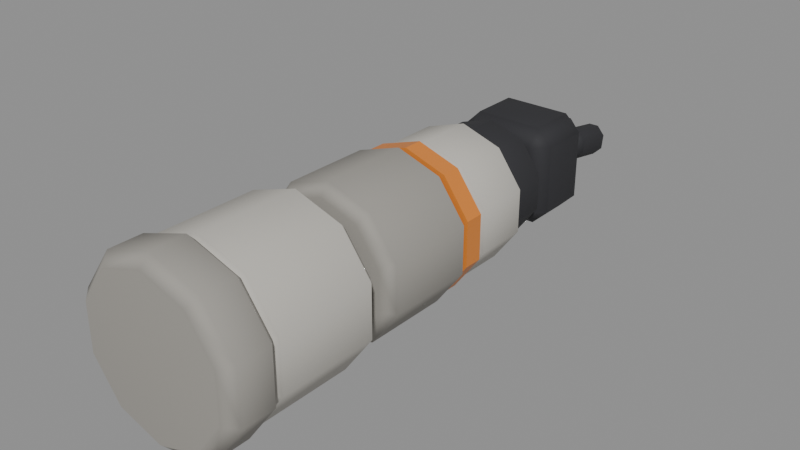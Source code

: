 # Source: TC_PLAYER_BareArm_V1.blend  (saved by Blender 4.0.36; exported with 4.5.12 LTS)
import bpy
from mathutils import Matrix  # noqa: F401  (used for matrix-valued properties, if any)

bpy.ops.wm.read_factory_settings(use_empty=True)
scene = bpy.context.scene
scene.name = 'Scene'

# ---- materials (node trees are filled in below, after node groups)
mat_tc_mvp_suitfabric = bpy.data.materials.new('TC_MVP_SuitFabric')
mat_tc_mvp_suitfabric.use_transparent_shadow = False
mat_tc_mvp_suitfabricdark = bpy.data.materials.new('TC_MVP_SuitFabricDark')
mat_tc_mvp_suitfabricdark.use_transparent_shadow = False
mat_tc_mvp_orangepaint = bpy.data.materials.new('TC_MVP_OrangePaint')
mat_tc_mvp_orangepaint.use_transparent_shadow = False
mat_tc_mvp_rubberdark = bpy.data.materials.new('TC_MVP_RubberDark')
mat_tc_mvp_rubberdark.use_transparent_shadow = False

# ---- material node trees
mat_tc_mvp_suitfabric.use_nodes = True; mat_tc_mvp_suitfabric.node_tree.nodes.clear()
_N = mat_tc_mvp_suitfabric.node_tree.nodes; _L = mat_tc_mvp_suitfabric.node_tree.links
n0 = _N.new('ShaderNodeBsdfPrincipled'); n0.name = 'Principled BSDF'; n0.location = (10, 300)
n0.inputs[0].default_value = (0.52, 0.5, 0.455, 1.0)
n0.inputs[2].default_value = 0.88
n0.inputs[3].default_value = 1.45
n1 = _N.new('ShaderNodeOutputMaterial'); n1.name = 'Material Output'; n1.location = (300, 300)
_L.new(n0.outputs[0], n1.inputs[0])
n1.is_active_output = True
mat_tc_mvp_suitfabricdark.use_nodes = True; mat_tc_mvp_suitfabricdark.node_tree.nodes.clear()
_N = mat_tc_mvp_suitfabricdark.node_tree.nodes; _L = mat_tc_mvp_suitfabricdark.node_tree.links
n0 = _N.new('ShaderNodeBsdfPrincipled'); n0.name = 'Principled BSDF'; n0.location = (10, 300)
n0.inputs[0].default_value = (0.33, 0.315, 0.285, 1.0)
n0.inputs[2].default_value = 0.9
n0.inputs[3].default_value = 1.45
n1 = _N.new('ShaderNodeOutputMaterial'); n1.name = 'Material Output'; n1.location = (300, 300)
_L.new(n0.outputs[0], n1.inputs[0])
n1.is_active_output = True
mat_tc_mvp_orangepaint.use_nodes = True; mat_tc_mvp_orangepaint.node_tree.nodes.clear()
_N = mat_tc_mvp_orangepaint.node_tree.nodes; _L = mat_tc_mvp_orangepaint.node_tree.links
n0 = _N.new('ShaderNodeBsdfPrincipled'); n0.name = 'Principled BSDF'; n0.location = (10, 300)
n0.inputs[0].default_value = (0.72, 0.23, 0.035, 1.0)
n0.inputs[2].default_value = 0.42
n0.inputs[3].default_value = 1.45
n1 = _N.new('ShaderNodeOutputMaterial'); n1.name = 'Material Output'; n1.location = (300, 300)
_L.new(n0.outputs[0], n1.inputs[0])
n1.is_active_output = True
mat_tc_mvp_rubberdark.use_nodes = True; mat_tc_mvp_rubberdark.node_tree.nodes.clear()
_N = mat_tc_mvp_rubberdark.node_tree.nodes; _L = mat_tc_mvp_rubberdark.node_tree.links
n0 = _N.new('ShaderNodeBsdfPrincipled'); n0.name = 'Principled BSDF'; n0.location = (10, 300)
n0.inputs[0].default_value = (0.028, 0.028, 0.032, 1.0)
n0.inputs[2].default_value = 0.78
n0.inputs[3].default_value = 1.45
n1 = _N.new('ShaderNodeOutputMaterial'); n1.name = 'Material Output'; n1.location = (300, 300)
_L.new(n0.outputs[0], n1.inputs[0])
n1.is_active_output = True

# ---- meshes
me_cylinder = bpy.data.meshes.new('Cylinder')
me_cylinder.from_pydata([(0.0, 0.21, 0.32), (0.0, -0.01, 0.32), (0.08817, 0.21, 0.2914), (0.08817, -0.01, 0.2914), (0.1427, 0.21, 0.2164), (0.1427, -0.01, 0.2164), (0.1427, 0.21, 0.1236), (0.1427, -0.01, 0.1236), (0.08817, 0.21, 0.04865), (0.08817, -0.01, 0.04865), (0.0, 0.21, 0.02), (0.0, -0.01, 0.02), (-0.08817, 0.21, 0.04865), (-0.08817, -0.01, 0.04865), (-0.1427, 0.21, 0.1236), (-0.1427, -0.01, 0.1236), (-0.1427, 0.21, 0.2164), (-0.1427, -0.01, 0.2164), (-0.08817, 0.21, 0.2914), (-0.08817, -0.01, 0.2914)], [], [(0, 1, 3, 2), (2, 3, 5, 4), (4, 5, 7, 6), (6, 7, 9, 8), (8, 9, 11, 10), (10, 11, 13, 12), (12, 13, 15, 14), (14, 15, 17, 16), (3, 1, 19, 17, 15, 13, 11, 9, 7, 5), (16, 17, 19, 18), (18, 19, 1, 0), (0, 2, 4, 6, 8, 10, 12, 14, 16, 18)])
_uv = me_cylinder.uv_layers.new(name='UVMap')
_uv.uv.foreach_set('vector', [1.0, 0.5, 1.0, 1.0, 0.9, 1.0, 0.9, 0.5, 0.9, 0.5, 0.9, 1.0, 0.8, 1.0, 0.8, 0.5, 0.8, 0.5, 0.8, 1.0, 0.7, 1.0, 0.7, 0.5, 0.7, 0.5, 0.7, 1.0, 0.6, 1.0, 0.6, 0.5, 0.6, 0.5, 0.6, 1.0, 0.5, 1.0, 0.5, 0.5, 0.5, 0.5, 0.5, 1.0, 0.4, 1.0, 0.4, 0.5, 0.4, 0.5, 0.4, 1.0, 0.3, 1.0, 0.3, 0.5, 0.3, 0.5, 0.3, 1.0, 0.2, 1.0, 0.2, 0.5, 0.3911, 0.4442, 0.25, 0.49, 0.1089, 0.4442, 0.02175, 0.3242, 0.02175, 0.1758, 0.1089, 0.05584, 0.25, 0.01, 0.3911, 0.05584, 0.4783, 0.1758, 0.4783, 0.3242, 0.2, 0.5, 0.2, 1.0, 0.1, 1.0, 0.1, 0.5, 0.1, 0.5, 0.1, 1.0, -7.451e-08, 1.0, -7.451e-08, 0.5, 0.75, 0.49, 0.8911, 0.4442, 0.9783, 0.3242, 0.9783, 0.1758, 0.8911, 0.05584, 0.75, 0.01, 0.6089, 0.05584, 0.5217, 0.1758, 0.5217, 0.3242, 0.6089, 0.4442])
me_cylinder.materials.append(mat_tc_mvp_suitfabric)
me_cylinder.update()
me_cylinder_001 = bpy.data.meshes.new('Cylinder.001')
me_cylinder_001.from_pydata([(0.0, 0.44, 0.308), (0.0, 0.24, 0.308), (0.08111, 0.44, 0.2816), (0.08111, 0.24, 0.2816), (0.1312, 0.44, 0.2126), (0.1312, 0.24, 0.2126), (0.1312, 0.44, 0.1274), (0.1312, 0.24, 0.1274), (0.08111, 0.44, 0.05836), (0.08111, 0.24, 0.05836), (0.0, 0.44, 0.032), (0.0, 0.24, 0.032), (-0.08111, 0.44, 0.05836), (-0.08111, 0.24, 0.05836), (-0.1312, 0.44, 0.1274), (-0.1312, 0.24, 0.1274), (-0.1312, 0.44, 0.2126), (-0.1312, 0.24, 0.2126), (-0.08111, 0.44, 0.2816), (-0.08111, 0.24, 0.2816)], [], [(0, 1, 3, 2), (2, 3, 5, 4), (4, 5, 7, 6), (6, 7, 9, 8), (8, 9, 11, 10), (10, 11, 13, 12), (12, 13, 15, 14), (14, 15, 17, 16), (3, 1, 19, 17, 15, 13, 11, 9, 7, 5), (16, 17, 19, 18), (18, 19, 1, 0), (0, 2, 4, 6, 8, 10, 12, 14, 16, 18)])
_uv = me_cylinder_001.uv_layers.new(name='UVMap')
_uv.uv.foreach_set('vector', [1.0, 0.5, 1.0, 1.0, 0.9, 1.0, 0.9, 0.5, 0.9, 0.5, 0.9, 1.0, 0.8, 1.0, 0.8, 0.5, 0.8, 0.5, 0.8, 1.0, 0.7, 1.0, 0.7, 0.5, 0.7, 0.5, 0.7, 1.0, 0.6, 1.0, 0.6, 0.5, 0.6, 0.5, 0.6, 1.0, 0.5, 1.0, 0.5, 0.5, 0.5, 0.5, 0.5, 1.0, 0.4, 1.0, 0.4, 0.5, 0.4, 0.5, 0.4, 1.0, 0.3, 1.0, 0.3, 0.5, 0.3, 0.5, 0.3, 1.0, 0.2, 1.0, 0.2, 0.5, 0.3911, 0.4442, 0.25, 0.49, 0.1089, 0.4442, 0.02175, 0.3242, 0.02175, 0.1758, 0.1089, 0.05584, 0.25, 0.01, 0.3911, 0.05584, 0.4783, 0.1758, 0.4783, 0.3242, 0.2, 0.5, 0.2, 1.0, 0.1, 1.0, 0.1, 0.5, 0.1, 0.5, 0.1, 1.0, -7.451e-08, 1.0, -7.451e-08, 0.5, 0.75, 0.49, 0.8911, 0.4442, 0.9783, 0.3242, 0.9783, 0.1758, 0.8911, 0.05584, 0.75, 0.01, 0.6089, 0.05584, 0.5217, 0.1758, 0.5217, 0.3242, 0.6089, 0.4442])
me_cylinder_001.materials.append(mat_tc_mvp_suitfabricdark)
me_cylinder_001.update()
me_cylinder_002 = bpy.data.meshes.new('Cylinder.002')
me_cylinder_002.from_pydata([(0.0, 0.61, 0.296), (0.0, 0.47, 0.296), (0.07406, 0.61, 0.2719), (0.07406, 0.47, 0.2719), (0.1198, 0.61, 0.2089), (0.1198, 0.47, 0.2089), (0.1198, 0.61, 0.1311), (0.1198, 0.47, 0.1311), (0.07406, 0.61, 0.06806), (0.07406, 0.47, 0.06806), (0.0, 0.61, 0.044), (0.0, 0.47, 0.044), (-0.07406, 0.61, 0.06806), (-0.07406, 0.47, 0.06806), (-0.1198, 0.61, 0.1311), (-0.1198, 0.47, 0.1311), (-0.1198, 0.61, 0.2089), (-0.1198, 0.47, 0.2089), (-0.07406, 0.61, 0.2719), (-0.07406, 0.47, 0.2719)], [], [(0, 1, 3, 2), (2, 3, 5, 4), (4, 5, 7, 6), (6, 7, 9, 8), (8, 9, 11, 10), (10, 11, 13, 12), (12, 13, 15, 14), (14, 15, 17, 16), (3, 1, 19, 17, 15, 13, 11, 9, 7, 5), (16, 17, 19, 18), (18, 19, 1, 0), (0, 2, 4, 6, 8, 10, 12, 14, 16, 18)])
_uv = me_cylinder_002.uv_layers.new(name='UVMap')
_uv.uv.foreach_set('vector', [1.0, 0.5, 1.0, 1.0, 0.9, 1.0, 0.9, 0.5, 0.9, 0.5, 0.9, 1.0, 0.8, 1.0, 0.8, 0.5, 0.8, 0.5, 0.8, 1.0, 0.7, 1.0, 0.7, 0.5, 0.7, 0.5, 0.7, 1.0, 0.6, 1.0, 0.6, 0.5, 0.6, 0.5, 0.6, 1.0, 0.5, 1.0, 0.5, 0.5, 0.5, 0.5, 0.5, 1.0, 0.4, 1.0, 0.4, 0.5, 0.4, 0.5, 0.4, 1.0, 0.3, 1.0, 0.3, 0.5, 0.3, 0.5, 0.3, 1.0, 0.2, 1.0, 0.2, 0.5, 0.3911, 0.4442, 0.25, 0.49, 0.1089, 0.4442, 0.02175, 0.3242, 0.02175, 0.1758, 0.1089, 0.05584, 0.25, 0.01, 0.3911, 0.05584, 0.4783, 0.1758, 0.4783, 0.3242, 0.2, 0.5, 0.2, 1.0, 0.1, 1.0, 0.1, 0.5, 0.1, 0.5, 0.1, 1.0, -7.451e-08, 1.0, -7.451e-08, 0.5, 0.75, 0.49, 0.8911, 0.4442, 0.9783, 0.3242, 0.9783, 0.1758, 0.8911, 0.05584, 0.75, 0.01, 0.6089, 0.05584, 0.5217, 0.1758, 0.5217, 0.3242, 0.6089, 0.4442])
me_cylinder_002.materials.append(mat_tc_mvp_suitfabric)
me_cylinder_002.update()
me_cylinder_003 = bpy.data.meshes.new('Cylinder.003')
me_cylinder_003.from_pydata([(0.0, 0.01, 0.328), (0.0, -0.09, 0.328), (0.09287, 0.01, 0.2978), (0.09287, -0.09, 0.2978), (0.1503, 0.01, 0.2188), (0.1503, -0.09, 0.2188), (0.1503, 0.01, 0.1212), (0.1503, -0.09, 0.1212), (0.09287, 0.01, 0.04218), (0.09287, -0.09, 0.04218), (0.0, 0.01, 0.012), (0.0, -0.09, 0.012), (-0.09287, 0.01, 0.04218), (-0.09287, -0.09, 0.04218), (-0.1503, 0.01, 0.1212), (-0.1503, -0.09, 0.1212), (-0.1503, 0.01, 0.2188), (-0.1503, -0.09, 0.2188), (-0.09287, 0.01, 0.2978), (-0.09287, -0.09, 0.2978)], [], [(0, 1, 3, 2), (2, 3, 5, 4), (4, 5, 7, 6), (6, 7, 9, 8), (8, 9, 11, 10), (10, 11, 13, 12), (12, 13, 15, 14), (14, 15, 17, 16), (3, 1, 19, 17, 15, 13, 11, 9, 7, 5), (16, 17, 19, 18), (18, 19, 1, 0), (0, 2, 4, 6, 8, 10, 12, 14, 16, 18)])
_uv = me_cylinder_003.uv_layers.new(name='UVMap')
_uv.uv.foreach_set('vector', [1.0, 0.5, 1.0, 1.0, 0.9, 1.0, 0.9, 0.5, 0.9, 0.5, 0.9, 1.0, 0.8, 1.0, 0.8, 0.5, 0.8, 0.5, 0.8, 1.0, 0.7, 1.0, 0.7, 0.5, 0.7, 0.5, 0.7, 1.0, 0.6, 1.0, 0.6, 0.5, 0.6, 0.5, 0.6, 1.0, 0.5, 1.0, 0.5, 0.5, 0.5, 0.5, 0.5, 1.0, 0.4, 1.0, 0.4, 0.5, 0.4, 0.5, 0.4, 1.0, 0.3, 1.0, 0.3, 0.5, 0.3, 0.5, 0.3, 1.0, 0.2, 1.0, 0.2, 0.5, 0.3911, 0.4442, 0.25, 0.49, 0.1089, 0.4442, 0.02175, 0.3242, 0.02175, 0.1758, 0.1089, 0.05584, 0.25, 0.01, 0.3911, 0.05584, 0.4783, 0.1758, 0.4783, 0.3242, 0.2, 0.5, 0.2, 1.0, 0.1, 1.0, 0.1, 0.5, 0.1, 0.5, 0.1, 1.0, -7.451e-08, 1.0, -7.451e-08, 0.5, 0.75, 0.49, 0.8911, 0.4442, 0.9783, 0.3242, 0.9783, 0.1758, 0.8911, 0.05584, 0.75, 0.01, 0.6089, 0.05584, 0.5217, 0.1758, 0.5217, 0.3242, 0.6089, 0.4442])
me_cylinder_003.materials.append(mat_tc_mvp_suitfabricdark)
me_cylinder_003.update()
me_cylinder_004 = bpy.data.meshes.new('Cylinder.004')
me_cylinder_004.from_pydata([(0.0, 0.4725, 0.302), (0.0, 0.4375, 0.302), (0.07759, 0.4725, 0.2768), (0.07759, 0.4375, 0.2768), (0.1255, 0.4725, 0.2108), (0.1255, 0.4375, 0.2108), (0.1255, 0.4725, 0.1292), (0.1255, 0.4375, 0.1292), (0.07759, 0.4725, 0.06321), (0.07759, 0.4375, 0.06321), (0.0, 0.4725, 0.038), (0.0, 0.4375, 0.038), (-0.07759, 0.4725, 0.06321), (-0.07759, 0.4375, 0.06321), (-0.1255, 0.4725, 0.1292), (-0.1255, 0.4375, 0.1292), (-0.1255, 0.4725, 0.2108), (-0.1255, 0.4375, 0.2108), (-0.07759, 0.4725, 0.2768), (-0.07759, 0.4375, 0.2768)], [], [(0, 1, 3, 2), (2, 3, 5, 4), (4, 5, 7, 6), (6, 7, 9, 8), (8, 9, 11, 10), (10, 11, 13, 12), (12, 13, 15, 14), (14, 15, 17, 16), (3, 1, 19, 17, 15, 13, 11, 9, 7, 5), (16, 17, 19, 18), (18, 19, 1, 0), (0, 2, 4, 6, 8, 10, 12, 14, 16, 18)])
_uv = me_cylinder_004.uv_layers.new(name='UVMap')
_uv.uv.foreach_set('vector', [1.0, 0.5, 1.0, 1.0, 0.9, 1.0, 0.9, 0.5, 0.9, 0.5, 0.9, 1.0, 0.8, 1.0, 0.8, 0.5, 0.8, 0.5, 0.8, 1.0, 0.7, 1.0, 0.7, 0.5, 0.7, 0.5, 0.7, 1.0, 0.6, 1.0, 0.6, 0.5, 0.6, 0.5, 0.6, 1.0, 0.5, 1.0, 0.5, 0.5, 0.5, 0.5, 0.5, 1.0, 0.4, 1.0, 0.4, 0.5, 0.4, 0.5, 0.4, 1.0, 0.3, 1.0, 0.3, 0.5, 0.3, 0.5, 0.3, 1.0, 0.2, 1.0, 0.2, 0.5, 0.3911, 0.4442, 0.25, 0.49, 0.1089, 0.4442, 0.02175, 0.3242, 0.02175, 0.1758, 0.1089, 0.05584, 0.25, 0.01, 0.3911, 0.05584, 0.4783, 0.1758, 0.4783, 0.3242, 0.2, 0.5, 0.2, 1.0, 0.1, 1.0, 0.1, 0.5, 0.1, 0.5, 0.1, 1.0, -7.451e-08, 1.0, -7.451e-08, 0.5, 0.75, 0.49, 0.8911, 0.4442, 0.9783, 0.3242, 0.9783, 0.1758, 0.8911, 0.05584, 0.75, 0.01, 0.6089, 0.05584, 0.5217, 0.1758, 0.5217, 0.3242, 0.6089, 0.4442])
me_cylinder_004.materials.append(mat_tc_mvp_orangepaint)
me_cylinder_004.update()
me_cylinder_005 = bpy.data.meshes.new('Cylinder.005')
me_cylinder_005.from_pydata([(0.0, 0.685, 0.278), (0.0, 0.595, 0.278), (0.06348, 0.685, 0.2574), (0.06348, 0.595, 0.2574), (0.1027, 0.685, 0.2034), (0.1027, 0.595, 0.2034), (0.1027, 0.685, 0.1366), (0.1027, 0.595, 0.1366), (0.06348, 0.685, 0.08263), (0.06348, 0.595, 0.08263), (0.0, 0.685, 0.062), (0.0, 0.595, 0.062), (-0.06348, 0.685, 0.08263), (-0.06348, 0.595, 0.08263), (-0.1027, 0.685, 0.1366), (-0.1027, 0.595, 0.1366), (-0.1027, 0.685, 0.2034), (-0.1027, 0.595, 0.2034), (-0.06348, 0.685, 0.2574), (-0.06348, 0.595, 0.2574)], [], [(0, 1, 3, 2), (2, 3, 5, 4), (4, 5, 7, 6), (6, 7, 9, 8), (8, 9, 11, 10), (10, 11, 13, 12), (12, 13, 15, 14), (14, 15, 17, 16), (3, 1, 19, 17, 15, 13, 11, 9, 7, 5), (16, 17, 19, 18), (18, 19, 1, 0), (0, 2, 4, 6, 8, 10, 12, 14, 16, 18)])
_uv = me_cylinder_005.uv_layers.new(name='UVMap')
_uv.uv.foreach_set('vector', [1.0, 0.5, 1.0, 1.0, 0.9, 1.0, 0.9, 0.5, 0.9, 0.5, 0.9, 1.0, 0.8, 1.0, 0.8, 0.5, 0.8, 0.5, 0.8, 1.0, 0.7, 1.0, 0.7, 0.5, 0.7, 0.5, 0.7, 1.0, 0.6, 1.0, 0.6, 0.5, 0.6, 0.5, 0.6, 1.0, 0.5, 1.0, 0.5, 0.5, 0.5, 0.5, 0.5, 1.0, 0.4, 1.0, 0.4, 0.5, 0.4, 0.5, 0.4, 1.0, 0.3, 1.0, 0.3, 0.5, 0.3, 0.5, 0.3, 1.0, 0.2, 1.0, 0.2, 0.5, 0.3911, 0.4442, 0.25, 0.49, 0.1089, 0.4442, 0.02175, 0.3242, 0.02175, 0.1758, 0.1089, 0.05584, 0.25, 0.01, 0.3911, 0.05584, 0.4783, 0.1758, 0.4783, 0.3242, 0.2, 0.5, 0.2, 1.0, 0.1, 1.0, 0.1, 0.5, 0.1, 0.5, 0.1, 1.0, -7.451e-08, 1.0, -7.451e-08, 0.5, 0.75, 0.49, 0.8911, 0.4442, 0.9783, 0.3242, 0.9783, 0.1758, 0.8911, 0.05584, 0.75, 0.01, 0.6089, 0.05584, 0.5217, 0.1758, 0.5217, 0.3242, 0.6089, 0.4442])
me_cylinder_005.materials.append(mat_tc_mvp_rubberdark)
me_cylinder_005.update()
me_cube = bpy.data.meshes.new('Cube')
me_cube.from_pydata([(-0.0925, 0.695, 0.0775), (-0.0925, 0.695, 0.2625), (-0.0925, 0.845, 0.0775), (-0.0925, 0.845, 0.2625), (0.0925, 0.695, 0.0775), (0.0925, 0.695, 0.2625), (0.0925, 0.845, 0.0775), (0.0925, 0.845, 0.2625)], [], [(0, 1, 3, 2), (2, 3, 7, 6), (6, 7, 5, 4), (4, 5, 1, 0), (2, 6, 4, 0), (7, 3, 1, 5)])
_uv = me_cube.uv_layers.new(name='UVMap')
_uv.uv.foreach_set('vector', [0.375, 0.0, 0.625, 0.0, 0.625, 0.25, 0.375, 0.25, 0.375, 0.25, 0.625, 0.25, 0.625, 0.5, 0.375, 0.5, 0.375, 0.5, 0.625, 0.5, 0.625, 0.75, 0.375, 0.75, 0.375, 0.75, 0.625, 0.75, 0.625, 1.0, 0.375, 1.0, 0.125, 0.5, 0.375, 0.5, 0.375, 0.75, 0.125, 0.75, 0.625, 0.5, 0.875, 0.5, 0.875, 0.75, 0.625, 0.75])
me_cube.materials.append(mat_tc_mvp_rubberdark)
me_cube.update()
me_cube_001 = bpy.data.meshes.new('Cube.001')
me_cube_001.from_pydata([(-0.084, 0.831, 0.1666), (-0.084, 0.8405, 0.2208), (-0.084, 0.9295, 0.1492), (-0.084, 0.939, 0.2034), (-0.036, 0.831, 0.1666), (-0.036, 0.8405, 0.2208), (-0.036, 0.9295, 0.1492), (-0.036, 0.939, 0.2034)], [], [(0, 1, 3, 2), (2, 3, 7, 6), (6, 7, 5, 4), (4, 5, 1, 0), (2, 6, 4, 0), (7, 3, 1, 5)])
_uv = me_cube_001.uv_layers.new(name='UVMap')
_uv.uv.foreach_set('vector', [0.375, 0.0, 0.625, 0.0, 0.625, 0.25, 0.375, 0.25, 0.375, 0.25, 0.625, 0.25, 0.625, 0.5, 0.375, 0.5, 0.375, 0.5, 0.625, 0.5, 0.625, 0.75, 0.375, 0.75, 0.375, 0.75, 0.625, 0.75, 0.625, 1.0, 0.375, 1.0, 0.125, 0.5, 0.375, 0.5, 0.375, 0.75, 0.125, 0.75, 0.625, 0.5, 0.875, 0.5, 0.875, 0.75, 0.625, 0.75])
me_cube_001.materials.append(mat_tc_mvp_rubberdark)
me_cube_001.update()
me_cube_002 = bpy.data.meshes.new('Cube.002')
me_cube_002.from_pydata([(-0.024, 0.831, 0.1666), (-0.024, 0.8405, 0.2208), (-0.024, 0.9295, 0.1492), (-0.024, 0.939, 0.2034), (0.024, 0.831, 0.1666), (0.024, 0.8405, 0.2208), (0.024, 0.9295, 0.1492), (0.024, 0.939, 0.2034)], [], [(0, 1, 3, 2), (2, 3, 7, 6), (6, 7, 5, 4), (4, 5, 1, 0), (2, 6, 4, 0), (7, 3, 1, 5)])
_uv = me_cube_002.uv_layers.new(name='UVMap')
_uv.uv.foreach_set('vector', [0.375, 0.0, 0.625, 0.0, 0.625, 0.25, 0.375, 0.25, 0.375, 0.25, 0.625, 0.25, 0.625, 0.5, 0.375, 0.5, 0.375, 0.5, 0.625, 0.5, 0.625, 0.75, 0.375, 0.75, 0.375, 0.75, 0.625, 0.75, 0.625, 1.0, 0.375, 1.0, 0.125, 0.5, 0.375, 0.5, 0.375, 0.75, 0.125, 0.75, 0.625, 0.5, 0.875, 0.5, 0.875, 0.75, 0.625, 0.75])
me_cube_002.materials.append(mat_tc_mvp_rubberdark)
me_cube_002.update()
me_cube_003 = bpy.data.meshes.new('Cube.003')
me_cube_003.from_pydata([(0.036, 0.831, 0.1666), (0.036, 0.8405, 0.2208), (0.036, 0.9295, 0.1492), (0.036, 0.939, 0.2034), (0.084, 0.831, 0.1666), (0.084, 0.8405, 0.2208), (0.084, 0.9295, 0.1492), (0.084, 0.939, 0.2034)], [], [(0, 1, 3, 2), (2, 3, 7, 6), (6, 7, 5, 4), (4, 5, 1, 0), (2, 6, 4, 0), (7, 3, 1, 5)])
_uv = me_cube_003.uv_layers.new(name='UVMap')
_uv.uv.foreach_set('vector', [0.375, 0.0, 0.625, 0.0, 0.625, 0.25, 0.375, 0.25, 0.375, 0.25, 0.625, 0.25, 0.625, 0.5, 0.375, 0.5, 0.375, 0.5, 0.625, 0.5, 0.625, 0.75, 0.375, 0.75, 0.375, 0.75, 0.625, 0.75, 0.625, 1.0, 0.375, 1.0, 0.125, 0.5, 0.375, 0.5, 0.375, 0.75, 0.125, 0.75, 0.625, 0.5, 0.875, 0.5, 0.875, 0.75, 0.625, 0.75])
me_cube_003.materials.append(mat_tc_mvp_rubberdark)
me_cube_003.update()
me_cube_004 = bpy.data.meshes.new('Cube.004')
me_cube_004.from_pydata([(-0.1532, 0.7596, 0.09), (-0.1532, 0.7596, 0.14), (-0.1213, 0.8384, 0.09), (-0.1213, 0.8384, 0.14), (-0.1087, 0.7416, 0.09), (-0.1087, 0.7416, 0.14), (-0.07683, 0.8204, 0.09), (-0.07683, 0.8204, 0.14)], [], [(0, 1, 3, 2), (2, 3, 7, 6), (6, 7, 5, 4), (4, 5, 1, 0), (2, 6, 4, 0), (7, 3, 1, 5)])
_uv = me_cube_004.uv_layers.new(name='UVMap')
_uv.uv.foreach_set('vector', [0.375, 0.0, 0.625, 0.0, 0.625, 0.25, 0.375, 0.25, 0.375, 0.25, 0.625, 0.25, 0.625, 0.5, 0.375, 0.5, 0.375, 0.5, 0.625, 0.5, 0.625, 0.75, 0.375, 0.75, 0.375, 0.75, 0.625, 0.75, 0.625, 1.0, 0.375, 1.0, 0.125, 0.5, 0.375, 0.5, 0.375, 0.75, 0.125, 0.75, 0.625, 0.5, 0.875, 0.5, 0.875, 0.75, 0.625, 0.75])
me_cube_004.materials.append(mat_tc_mvp_rubberdark)
me_cube_004.update()

# ---- objects
ob_tc_barearm_sleeve_0 = bpy.data.objects.new('TC_BareArm_Sleeve_0', me_cylinder)
ob_tc_barearm_sleeve_1 = bpy.data.objects.new('TC_BareArm_Sleeve_1', me_cylinder_001)
ob_tc_barearm_sleeve_2 = bpy.data.objects.new('TC_BareArm_Sleeve_2', me_cylinder_002)
ob_tc_barearm_elbow = bpy.data.objects.new('TC_BareArm_Elbow', me_cylinder_003)
ob_tc_barearm_suitstripe = bpy.data.objects.new('TC_BareArm_SuitStripe', me_cylinder_004)
ob_tc_barearm_glovecuff = bpy.data.objects.new('TC_BareArm_GloveCuff', me_cylinder_005)
ob_tc_barearm_palm = bpy.data.objects.new('TC_BareArm_Palm', me_cube)
ob_tc_barearm_finger_0 = bpy.data.objects.new('TC_BareArm_Finger_0', me_cube_001)
ob_tc_barearm_finger_1 = bpy.data.objects.new('TC_BareArm_Finger_1', me_cube_002)
ob_tc_barearm_finger_2 = bpy.data.objects.new('TC_BareArm_Finger_2', me_cube_003)
ob_tc_barearm_thumb = bpy.data.objects.new('TC_BareArm_Thumb', me_cube_004)

# ---- transforms, parenting, visibility, modifiers, constraints
ob_tc_barearm_sleeve_0.location = (0.0, 0.0, 0.0)
_m = ob_tc_barearm_sleeve_0.modifiers.new('Bevel', 'BEVEL')
_m.width = 0.02
_m.width_pct = 0.02
_m.angle_limit = 0.6981
_m = ob_tc_barearm_sleeve_0.modifiers.new('WeightedNormal', 'WEIGHTED_NORMAL')
ob_tc_barearm_sleeve_1.location = (0.0, 0.0, 0.0)
_m = ob_tc_barearm_sleeve_1.modifiers.new('Bevel', 'BEVEL')
_m.width = 0.02
_m.width_pct = 0.02
_m.angle_limit = 0.6981
_m = ob_tc_barearm_sleeve_1.modifiers.new('WeightedNormal', 'WEIGHTED_NORMAL')
ob_tc_barearm_sleeve_2.location = (0.0, 0.0, 0.0)
_m = ob_tc_barearm_sleeve_2.modifiers.new('Bevel', 'BEVEL')
_m.width = 0.02
_m.width_pct = 0.02
_m.angle_limit = 0.6981
_m = ob_tc_barearm_sleeve_2.modifiers.new('WeightedNormal', 'WEIGHTED_NORMAL')
ob_tc_barearm_elbow.location = (0.0, 0.0, 0.0)
_m = ob_tc_barearm_elbow.modifiers.new('Bevel', 'BEVEL')
_m.width = 0.02
_m.width_pct = 0.02
_m.angle_limit = 0.6981
_m = ob_tc_barearm_elbow.modifiers.new('WeightedNormal', 'WEIGHTED_NORMAL')
ob_tc_barearm_suitstripe.location = (0.0, 0.0, 0.0)
ob_tc_barearm_glovecuff.location = (0.0, 0.0, 0.0)
_m = ob_tc_barearm_glovecuff.modifiers.new('Bevel', 'BEVEL')
_m.width = 0.012
_m.width_pct = 0.012
_m.angle_limit = 0.6981
_m = ob_tc_barearm_glovecuff.modifiers.new('WeightedNormal', 'WEIGHTED_NORMAL')
ob_tc_barearm_palm.location = (0.0, 0.0, 0.0)
_m = ob_tc_barearm_palm.modifiers.new('Bevel', 'BEVEL')
_m.width = 0.03
_m.width_pct = 0.03
_m.angle_limit = 0.6981
_m = ob_tc_barearm_palm.modifiers.new('WeightedNormal', 'WEIGHTED_NORMAL')
ob_tc_barearm_finger_0.location = (0.0, 0.0, 0.0)
_m = ob_tc_barearm_finger_0.modifiers.new('Bevel', 'BEVEL')
_m.width = 0.015
_m.width_pct = 0.015
_m.angle_limit = 0.6981
_m = ob_tc_barearm_finger_0.modifiers.new('WeightedNormal', 'WEIGHTED_NORMAL')
ob_tc_barearm_finger_1.location = (0.0, 0.0, 0.0)
_m = ob_tc_barearm_finger_1.modifiers.new('Bevel', 'BEVEL')
_m.width = 0.015
_m.width_pct = 0.015
_m.angle_limit = 0.6981
_m = ob_tc_barearm_finger_1.modifiers.new('WeightedNormal', 'WEIGHTED_NORMAL')
ob_tc_barearm_finger_2.location = (0.0, 0.0, 0.0)
_m = ob_tc_barearm_finger_2.modifiers.new('Bevel', 'BEVEL')
_m.width = 0.015
_m.width_pct = 0.015
_m.angle_limit = 0.6981
_m = ob_tc_barearm_finger_2.modifiers.new('WeightedNormal', 'WEIGHTED_NORMAL')
ob_tc_barearm_thumb.location = (0.0, 0.0, 0.0)
_m = ob_tc_barearm_thumb.modifiers.new('Bevel', 'BEVEL')
_m.width = 0.015
_m.width_pct = 0.015
_m.angle_limit = 0.6981
_m = ob_tc_barearm_thumb.modifiers.new('WeightedNormal', 'WEIGHTED_NORMAL')

# ---- collection membership
scene.collection.objects.link(ob_tc_barearm_sleeve_0)
scene.collection.objects.link(ob_tc_barearm_sleeve_1)
scene.collection.objects.link(ob_tc_barearm_sleeve_2)
scene.collection.objects.link(ob_tc_barearm_elbow)
scene.collection.objects.link(ob_tc_barearm_suitstripe)
scene.collection.objects.link(ob_tc_barearm_glovecuff)
scene.collection.objects.link(ob_tc_barearm_palm)
scene.collection.objects.link(ob_tc_barearm_finger_0)
scene.collection.objects.link(ob_tc_barearm_finger_1)
scene.collection.objects.link(ob_tc_barearm_finger_2)
scene.collection.objects.link(ob_tc_barearm_thumb)

# ---- scene / render settings (as saved in the file)
scene.frame_start = 1; scene.frame_end = 250; scene.frame_set(1)
scene.render.engine = 'BLENDER_EEVEE_NEXT'
scene.cycles.sampling_pattern = 'TABULATED_SOBOL'
bpy.context.view_layer.update()

# ---- added for rendering (the .blend has no active camera and no usable light): camera, sun + grey world if the file has none
cam_auto = bpy.data.cameras.new('AutoCamera')
cam_auto.lens = 50.0
cam_auto.sensor_width = 36.0
cam_auto.clip_end = 1000.0
ob_auto_camera = bpy.data.objects.new('AutoCamera', cam_auto)
scene.collection.objects.link(ob_auto_camera)
ob_auto_camera.location = (1.03182, -0.81498, 0.995457)
ob_auto_camera.rotation_euler = (1.09748, -7.21219e-08, 0.694738)
scene.camera = ob_auto_camera
light_auto_sun = bpy.data.lights.new('AutoSun', 'SUN')
light_auto_sun.energy = 3.0
light_auto_sun.angle = 0.0523599
ob_auto_sun = bpy.data.objects.new('AutoSun', light_auto_sun)
scene.collection.objects.link(ob_auto_sun)
ob_auto_sun.rotation_euler = (0.872665, 0.174533, 0.523599)
if scene.world is None:
    world_auto = bpy.data.worlds.new('AutoWorld')
    world_auto.color = (0.3, 0.3, 0.3)
    scene.world = world_auto
bpy.context.view_layer.update()
